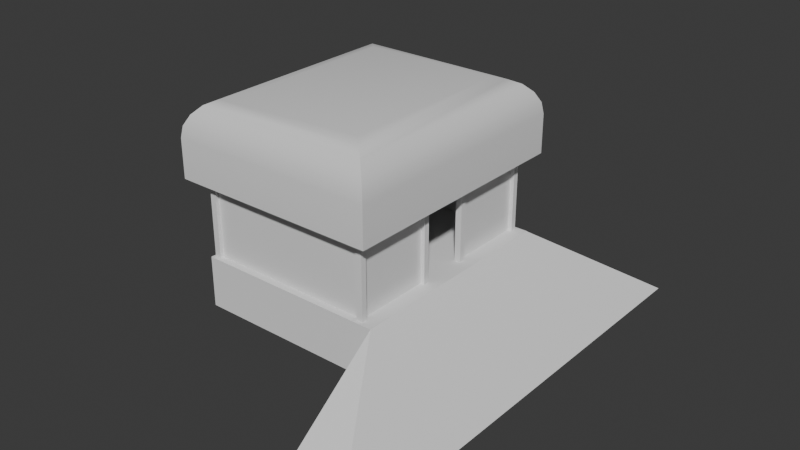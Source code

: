# Source: CosmeticShop.blend  (saved by Blender 5.2.44; exported with 4.5.12 LTS)
import bpy
from mathutils import Matrix  # noqa: F401  (used for matrix-valued properties, if any)

bpy.ops.wm.read_factory_settings(use_empty=True)
scene = bpy.context.scene
scene.name = 'Scene'

# ---- collections
col_collection = bpy.data.collections.new('Collection'); scene.collection.children.link(col_collection)

# ---- materials (node trees are filled in below, after node groups)
mat_glasslike = bpy.data.materials.new('GlassLike')

# ---- node groups
ng_smooth_by_angle = bpy.data.node_groups.new('Smooth by Angle', 'GeometryNodeTree')
_s = ng_smooth_by_angle.interface.new_socket(name='Mesh', in_out='OUTPUT', socket_type='NodeSocketGeometry')
_s = ng_smooth_by_angle.interface.new_socket(name='Mesh', in_out='INPUT', socket_type='NodeSocketGeometry')
_s = ng_smooth_by_angle.interface.new_socket(name='Angle', in_out='INPUT', socket_type='NodeSocketFloat')
_s.subtype = 'ANGLE'
_s.default_value = 0.5236
_s.min_value = 0.0
_s.max_value = 3.142
_s.description = 'Maximum face angle for smooth edges'
_s = ng_smooth_by_angle.interface.new_socket(name='Ignore Sharpness', in_out='INPUT', socket_type='NodeSocketBool')
_s.force_non_field = True
ng_smooth_by_angle.is_modifier = True
_N = ng_smooth_by_angle.nodes; _L = ng_smooth_by_angle.links
n0 = _N.new('GeometryNodeSetShadeSmooth'); n0.name = 'Set Shade Smooth'; n0.location = (120, -80)
n0.domain = 'EDGE'
n1 = _N.new('GeometryNodeSetShadeSmooth'); n1.name = 'Set Shade Smooth.001'; n1.location = (300, -80)
n2 = _N.new('NodeGroupOutput'); n2.name = 'Group Output'; n2.location = (480, -80)
n3 = _N.new('GeometryNodeInputMeshEdgeAngle'); n3.name = 'Edge Angle'; n3.location = (-440, -240)
n4 = _N.new('NodeGroupInput'); n4.name = 'Group Input'; n4.location = (-80, -80)
n5 = _N.new('GeometryNodeInputEdgeSmooth'); n5.name = 'Is Edge Smooth'; n5.location = (-260, -120)
n6 = _N.new('GeometryNodeInputShadeSmooth'); n6.name = 'Is Shade Smooth'; n6.location = (-440, -397)
n7 = _N.new('FunctionNodeCompare'); n7.name = 'Compare'; n7.location = (-260, -260)
n7.operation = 'LESS_EQUAL'
n8 = _N.new('FunctionNodeBooleanMath'); n8.name = 'Boolean Math.001'; n8.location = (-80, -260)
n9 = _N.new('NodeGroupInput'); n9.name = 'Group Input.001'; n9.location = (-440, -329)
n10 = _N.new('NodeGroupInput'); n10.name = 'Group Input.002'; n10.location = (-259, -189)
n11 = _N.new('FunctionNodeBooleanMath'); n11.name = 'Boolean Math'; n11.location = (-80, -149)
n11.operation = 'OR'
n12 = _N.new('FunctionNodeBooleanMath'); n12.name = 'Boolean Math.002'; n12.location = (-260, -380)
n12.operation = 'OR'
n13 = _N.new('NodeGroupInput'); n13.name = 'Group Input.003'; n13.location = (-440, -460)
_L.new(n3.outputs[0], n7.inputs[0])
_L.new(n1.outputs[0], n2.inputs[0])
_L.new(n9.outputs[1], n7.inputs[1])
_L.new(n7.outputs[0], n8.inputs[0])
_L.new(n4.outputs[0], n0.inputs[0])
_L.new(n0.outputs[0], n1.inputs[0])
_L.new(n8.outputs[0], n0.inputs[2])
_L.new(n10.outputs[2], n11.inputs[1])
_L.new(n5.outputs[0], n11.inputs[0])
_L.new(n11.outputs[0], n0.inputs[1])
_L.new(n13.outputs[2], n12.inputs[1])
_L.new(n6.outputs[0], n12.inputs[0])
_L.new(n12.outputs[0], n8.inputs[1])
n2.is_active_output = True

# ---- material node trees
mat_glasslike.use_nodes = True; mat_glasslike.node_tree.nodes.clear()
_N = mat_glasslike.node_tree.nodes; _L = mat_glasslike.node_tree.links
n0 = _N.new('ShaderNodeBsdfPrincipled'); n0.name = 'Principled BSDF'; n0.location = (-200, 100)
n0.inputs[10].default_value = 0.005
n1 = _N.new('ShaderNodeOutputMaterial'); n1.name = 'Material Output'; n1.location = (200, 100)
_L.new(n0.outputs[0], n1.inputs[0])
n1.is_active_output = True

# ---- world
world_world = bpy.data.worlds.new('World'); scene.world = world_world
world_world.use_nodes = True; world_world.node_tree.nodes.clear()
_N = world_world.node_tree.nodes; _L = world_world.node_tree.links
n0 = _N.new('ShaderNodeOutputWorld'); n0.name = 'World Output'; n0.location = (200, 100)
n1 = _N.new('ShaderNodeBackground'); n1.name = 'Background'; n1.location = (-200, 100)
n1.inputs[0].default_value = (0.05088, 0.05088, 0.05088, 1.0)
_L.new(n1.outputs[0], n0.inputs[0])
n0.is_active_output = True
world_world.color = (0.05088, 0.05088, 0.05088)
world_world.sun_shadow_jitter_overblur = 0.0

# ---- meshes
me_cube_003 = bpy.data.meshes.new('Cube.003')
me_cube_003.from_pydata([(-5.932, -7.357, -0.8364), (-5.932, -7.357, 2.489), (-5.932, 7.357, -0.8364), (-5.932, 7.357, 2.489), (5.932, -7.357, -0.8364), (5.932, -7.357, 2.489), (5.932, 7.357, -0.8364), (5.932, 7.357, 2.489), (8.281, 7.357, -0.8364), (8.281, -7.357, -0.8364), (6.139, 7.357, 2.489), (8.292, 7.357, 0.3352), (6.569, 7.357, 2.489), (6.569, 7.357, 1.951), (7.0, 7.357, 1.951), (7.0, 7.357, 1.412), (7.431, 7.357, 1.412), (7.431, 7.357, 0.8737), (7.862, 7.357, 0.8737), (7.862, 7.357, 0.3352), (8.292, -7.357, 0.3352), (6.139, -7.357, 2.489), (7.862, -7.357, 0.3352), (7.862, -7.357, 0.8737), (7.431, -7.357, 0.8737), (7.431, -7.357, 1.412), (7.0, -7.357, 1.412), (7.0, -7.357, 1.951), (6.569, -7.357, 1.951), (6.569, -7.357, 2.489)], [], [(0, 1, 3, 2), (2, 3, 7, 6), (4, 5, 1, 0), (2, 6, 4, 0), (7, 3, 1, 5), (4, 6, 8, 9), (10, 21, 29, 12), (12, 29, 28, 13), (13, 28, 27, 14), (14, 27, 26, 15), (15, 26, 25, 16), (16, 25, 24, 17), (17, 24, 23, 18), (18, 23, 22, 19), (19, 22, 20, 11), (6, 7, 10, 12, 13, 14, 15, 16, 17, 18, 19, 11, 8), (8, 11, 20, 9), (7, 5, 21, 10), (5, 4, 9, 20, 22, 23, 24, 25, 26, 27, 28, 29, 21)])
_uv = me_cube_003.uv_layers.new(name='UVMap')
_uv.uv.foreach_set('vector', [0.375, 0.0, 0.625, 0.0, 0.625, 0.25, 0.375, 0.25, 0.375, 0.25, 0.625, 0.25, 0.625, 0.5, 0.375, 0.5, 0.375, 0.75, 0.625, 0.75, 0.625, 1.0, 0.375, 1.0, 0.125, 0.5, 0.375, 0.5, 0.375, 0.75, 0.125, 0.75, 0.625, 0.5, 0.875, 0.5, 0.875, 0.75, 0.625, 0.75, 0.375, 0.75, 0.375, 0.5, 0.375, 0.5, 0.375, 0.75, 0.625, 0.5, 0.625, 0.75, 0.625, 0.75, 0.625, 0.5, 0.625, 0.5, 0.625, 0.75, 0.6064, 0.75, 0.6064, 0.5, 0.6064, 0.5, 0.6064, 0.75, 0.6064, 0.75, 0.6064, 0.5, 0.6064, 0.5, 0.6064, 0.75, 0.5878, 0.75, 0.5878, 0.5, 0.5878, 0.5, 0.5878, 0.75, 0.5134, 0.75, 0.5134, 0.5, 0.5134, 0.5, 0.5134, 0.75, 0.4576, 0.75, 0.4576, 0.5, 0.4576, 0.5, 0.4576, 0.75, 0.4576, 0.75, 0.4576, 0.5, 0.4576, 0.5, 0.4576, 0.75, 0.4018, 0.75, 0.4018, 0.5, 0.4018, 0.5, 0.4018, 0.75, 0.4018, 0.75, 0.4018, 0.5, 0.375, 0.5, 0.625, 0.5, 0.625, 0.5, 0.625, 0.5, 0.6064, 0.5, 0.6064, 0.5, 0.5878, 0.5, 0.5134, 0.5, 0.4576, 0.5, 0.4576, 0.5, 0.4018, 0.5, 0.4018, 0.5, 0.375, 0.5, 0.375, 0.5, 0.4018, 0.5, 0.4018, 0.75, 0.375, 0.75, 0.625, 0.5, 0.625, 0.75, 0.625, 0.75, 0.625, 0.5, 0.625, 0.75, 0.375, 0.75, 0.375, 0.75, 0.4018, 0.75, 0.4018, 0.75, 0.4576, 0.75, 0.4576, 0.75, 0.5134, 0.75, 0.5878, 0.75, 0.6064, 0.75, 0.6064, 0.75, 0.625, 0.75, 0.625, 0.75])
me_cube_003.update()
me_cube_004 = bpy.data.meshes.new('Cube.004')
me_cube_004.from_pydata([(5.404, -1.865, 2.163), (5.404, -1.865, 9.154), (5.404, -1.504, 2.163), (5.404, -1.504, 9.154), (5.814, -1.865, 2.163), (5.814, -1.865, 9.154), (5.814, -1.504, 2.163), (5.814, -1.504, 9.154)], [], [(0, 1, 3, 2), (2, 3, 7, 6), (6, 7, 5, 4), (4, 5, 1, 0), (2, 6, 4, 0), (7, 3, 1, 5)])
_uv = me_cube_004.uv_layers.new(name='UVMap')
_uv.uv.foreach_set('vector', [0.375, 0.0, 0.625, 0.0, 0.625, 0.25, 0.375, 0.25, 0.375, 0.25, 0.625, 0.25, 0.625, 0.5, 0.375, 0.5, 0.375, 0.5, 0.625, 0.5, 0.625, 0.75, 0.375, 0.75, 0.375, 0.75, 0.625, 0.75, 0.625, 1.0, 0.375, 1.0, 0.125, 0.5, 0.375, 0.5, 0.375, 0.75, 0.125, 0.75, 0.625, 0.5, 0.875, 0.5, 0.875, 0.75, 0.625, 0.75])
me_cube_004.update()
me_cube_005 = bpy.data.meshes.new('Cube.005')
me_cube_005.from_pydata([(5.404, -7.137, 2.163), (5.404, -7.137, 9.154), (5.404, -6.776, 2.163), (5.404, -6.776, 9.154), (5.814, -7.137, 2.163), (5.814, -7.137, 9.154), (5.814, -6.776, 2.163), (5.814, -6.776, 9.154)], [], [(0, 1, 3, 2), (2, 3, 7, 6), (6, 7, 5, 4), (4, 5, 1, 0), (2, 6, 4, 0), (7, 3, 1, 5)])
_uv = me_cube_005.uv_layers.new(name='UVMap')
_uv.uv.foreach_set('vector', [0.375, 0.0, 0.625, 0.0, 0.625, 0.25, 0.375, 0.25, 0.375, 0.25, 0.625, 0.25, 0.625, 0.5, 0.375, 0.5, 0.375, 0.5, 0.625, 0.5, 0.625, 0.75, 0.375, 0.75, 0.375, 0.75, 0.625, 0.75, 0.625, 1.0, 0.375, 1.0, 0.125, 0.5, 0.375, 0.5, 0.375, 0.75, 0.125, 0.75, 0.625, 0.5, 0.875, 0.5, 0.875, 0.75, 0.625, 0.75])
me_cube_005.update()
me_cube_006 = bpy.data.meshes.new('Cube.006')
me_cube_006.from_pydata([(-5.773, -7.137, 2.163), (-5.773, -7.137, 9.154), (-5.773, -6.776, 2.163), (-5.773, -6.776, 9.154), (-5.363, -7.137, 2.163), (-5.363, -7.137, 9.154), (-5.363, -6.776, 2.163), (-5.363, -6.776, 9.154)], [], [(0, 1, 3, 2), (2, 3, 7, 6), (6, 7, 5, 4), (4, 5, 1, 0), (2, 6, 4, 0), (7, 3, 1, 5)])
_uv = me_cube_006.uv_layers.new(name='UVMap')
_uv.uv.foreach_set('vector', [0.375, 0.0, 0.625, 0.0, 0.625, 0.25, 0.375, 0.25, 0.375, 0.25, 0.625, 0.25, 0.625, 0.5, 0.375, 0.5, 0.375, 0.5, 0.625, 0.5, 0.625, 0.75, 0.375, 0.75, 0.375, 0.75, 0.625, 0.75, 0.625, 1.0, 0.375, 1.0, 0.125, 0.5, 0.375, 0.5, 0.375, 0.75, 0.125, 0.75, 0.625, 0.5, 0.875, 0.5, 0.875, 0.75, 0.625, 0.75])
me_cube_006.update()
me_cube_007 = bpy.data.meshes.new('Cube.007')
me_cube_007.from_pydata([(-6.061, -7.341, 7.616), (-6.061, 7.341, 7.616), (6.061, -7.341, 7.616), (6.061, 7.341, 7.616), (-5.691, -6.97, 9.616), (-6.061, -7.341, 9.245), (-5.805, -7.085, 9.597), (-5.909, -7.188, 9.545), (-5.991, -7.271, 9.463), (-6.043, -7.323, 9.359), (-5.691, 6.97, 9.616), (-6.061, 7.341, 9.245), (-5.805, 7.085, 9.597), (-5.909, 7.188, 9.545), (-5.991, 7.271, 9.463), (-6.043, 7.323, 9.359), (5.691, -6.97, 9.616), (6.061, -7.341, 9.245), (5.805, -7.085, 9.597), (5.909, -7.188, 9.545), (5.991, -7.271, 9.463), (6.043, -7.323, 9.359), (5.691, 6.97, 9.616), (6.061, 7.341, 9.245), (5.805, 7.085, 9.597), (5.909, 7.188, 9.545), (5.991, 7.271, 9.463), (6.043, 7.323, 9.359)], [], [(1, 3, 2, 0), (4, 10, 12, 6), (6, 12, 13, 7), (7, 13, 14, 8), (8, 14, 15, 9), (9, 15, 11, 5), (10, 22, 24, 12), (12, 24, 25, 13), (13, 25, 26, 14), (14, 26, 27, 15), (15, 27, 23, 11), (22, 16, 18, 24), (24, 18, 19, 25), (25, 19, 20, 26), (26, 20, 21, 27), (27, 21, 17, 23), (16, 4, 6, 18), (18, 6, 7, 19), (19, 7, 8, 20), (20, 8, 9, 21), (21, 9, 5, 17), (2, 17, 5, 0), (0, 5, 11, 1), (22, 10, 4, 16), (1, 11, 23, 3), (3, 23, 17, 2)])
me_cube_007.polygons.foreach_set('use_smooth', [True] * 26)
_uv = me_cube_007.uv_layers.new(name='UVMap')
_uv.uv.foreach_set('vector', [0.125, 0.5, 0.375, 0.5, 0.375, 0.75, 0.125, 0.75, 0.8674, 0.7437, 0.8674, 0.5063, 0.8697, 0.5044, 0.8697, 0.7456, 0.8697, 0.7456, 0.8697, 0.5044, 0.8718, 0.5026, 0.8718, 0.7474, 0.8718, 0.7474, 0.8718, 0.5026, 0.8743, 0.5006, 0.8743, 0.7494, 0.625, 0.001206, 0.625, 0.2501, 0.593, 0.25, 0.593, 0.0003091, 0.593, 0.0003091, 0.593, 0.25, 0.5786, 0.25, 0.5786, 0.0, 0.8674, 0.5063, 0.6326, 0.5063, 0.6303, 0.5044, 0.8697, 0.5044, 0.8697, 0.5044, 0.6303, 0.5044, 0.6282, 0.5026, 0.8718, 0.5026, 0.8718, 0.5026, 0.6282, 0.5026, 0.6158, 0.5002, 0.8743, 0.5006, 0.625, 0.2501, 0.6158, 0.5002, 0.593, 0.5, 0.593, 0.25, 0.593, 0.25, 0.593, 0.5, 0.5786, 0.5, 0.5786, 0.25, 0.6326, 0.5063, 0.6326, 0.7437, 0.6303, 0.7456, 0.6303, 0.5044, 0.6303, 0.5044, 0.6303, 0.7456, 0.6282, 0.7474, 0.6282, 0.5026, 0.6282, 0.5026, 0.6282, 0.7474, 0.6158, 0.7498, 0.6158, 0.5002, 0.6158, 0.5002, 0.6158, 0.7498, 0.593, 0.75, 0.593, 0.5, 0.593, 0.5, 0.593, 0.75, 0.5786, 0.75, 0.5786, 0.5, 0.6326, 0.7437, 0.8674, 0.7437, 0.8697, 0.7456, 0.6303, 0.7456, 0.6303, 0.7456, 0.8697, 0.7456, 0.8718, 0.7474, 0.6282, 0.7474, 0.6282, 0.7474, 0.8718, 0.7474, 0.8743, 0.7494, 0.6158, 0.7498, 0.6158, 0.7498, 0.625, 0.9985, 0.593, 0.9996, 0.593, 0.75, 0.593, 0.75, 0.593, 0.9996, 0.5786, 1.0, 0.5786, 0.75, 0.375, 0.75, 0.5786, 0.75, 0.5786, 1.0, 0.375, 1.0, 0.375, 0.0, 0.5786, 0.0, 0.5786, 0.25, 0.375, 0.25, 0.6326, 0.5063, 0.8674, 0.5063, 0.8674, 0.7437, 0.6326, 0.7437, 0.375, 0.25, 0.5786, 0.25, 0.5786, 0.5, 0.375, 0.5, 0.375, 0.5, 0.5786, 0.5, 0.5786, 0.75, 0.375, 0.75])
me_cube_007.update()
me_cube_008 = bpy.data.meshes.new('Cube.008')
me_cube_008.from_pydata([(-6.83, -8.112, 7.603), (-6.83, 8.112, 7.603), (6.83, -8.112, 7.603), (6.83, 8.112, 7.603), (-4.47, -5.752, 12.51), (-6.83, -8.112, 10.15), (-5.199, -6.481, 12.39), (-5.857, -7.139, 12.06), (-6.379, -7.661, 11.53), (-6.714, -7.996, 10.88), (-4.47, 5.752, 12.51), (-6.83, 8.112, 10.15), (-5.199, 6.481, 12.39), (-5.857, 7.139, 12.06), (-6.379, 7.661, 11.53), (-6.714, 7.996, 10.88), (4.47, -5.752, 12.51), (6.83, -8.112, 10.15), (5.199, -6.481, 12.39), (5.857, -7.139, 12.06), (6.379, -7.661, 11.53), (6.714, -7.996, 10.88), (4.47, 5.752, 12.51), (6.83, 8.112, 10.15), (5.199, 6.481, 12.39), (5.857, 7.139, 12.06), (6.379, 7.661, 11.53), (6.714, 7.996, 10.88)], [], [(1, 3, 2, 0), (4, 10, 12, 6), (6, 12, 13, 7), (7, 13, 14, 8), (8, 14, 15, 9), (9, 15, 11, 5), (10, 22, 24, 12), (12, 24, 25, 13), (13, 25, 26, 14), (14, 26, 27, 15), (15, 27, 23, 11), (22, 16, 18, 24), (24, 18, 19, 25), (25, 19, 20, 26), (26, 20, 21, 27), (27, 21, 17, 23), (16, 4, 6, 18), (18, 6, 7, 19), (19, 7, 8, 20), (20, 8, 9, 21), (21, 9, 5, 17), (2, 17, 5, 0), (0, 5, 11, 1), (22, 10, 4, 16), (1, 11, 23, 3), (3, 23, 17, 2)])
me_cube_008.polygons.foreach_set('use_smooth', [True] * 26)
_uv = me_cube_008.uv_layers.new(name='UVMap')
_uv.uv.foreach_set('vector', [0.125, 0.5, 0.375, 0.5, 0.375, 0.75, 0.125, 0.75, 0.8318, 0.7136, 0.8318, 0.5364, 0.8452, 0.5251, 0.8452, 0.7249, 0.8452, 0.7249, 0.8452, 0.5251, 0.8572, 0.515, 0.8572, 0.735, 0.8572, 0.735, 0.8572, 0.515, 0.8709, 0.5035, 0.8709, 0.7465, 0.625, 0.006944, 0.625, 0.2507, 0.5138, 0.2502, 0.5138, 0.00178, 0.5138, 0.00178, 0.5138, 0.2502, 0.4641, 0.25, 0.4641, 0.0, 0.8318, 0.5364, 0.6682, 0.5364, 0.6548, 0.5251, 0.8452, 0.5251, 0.8452, 0.5251, 0.6548, 0.5251, 0.6428, 0.515, 0.8572, 0.515, 0.8572, 0.515, 0.6428, 0.515, 0.5939, 0.5014, 0.8709, 0.5035, 0.625, 0.2507, 0.5939, 0.5014, 0.5138, 0.4998, 0.5138, 0.2502, 0.5138, 0.2502, 0.5138, 0.4998, 0.4641, 0.5, 0.4641, 0.25, 0.6682, 0.5364, 0.6682, 0.7136, 0.6548, 0.7249, 0.6548, 0.5251, 0.6548, 0.5251, 0.6548, 0.7249, 0.6428, 0.735, 0.6428, 0.515, 0.6428, 0.515, 0.6428, 0.735, 0.5939, 0.7486, 0.5939, 0.5014, 0.5939, 0.5014, 0.5939, 0.7486, 0.5138, 0.7502, 0.5138, 0.4998, 0.5138, 0.4998, 0.5138, 0.7502, 0.4641, 0.75, 0.4641, 0.5, 0.6682, 0.7136, 0.8318, 0.7136, 0.8452, 0.7249, 0.6548, 0.7249, 0.6548, 0.7249, 0.8452, 0.7249, 0.8572, 0.735, 0.6428, 0.735, 0.6428, 0.735, 0.8572, 0.735, 0.8709, 0.7465, 0.5939, 0.7486, 0.5939, 0.7486, 0.625, 0.9918, 0.5138, 0.9979, 0.5138, 0.7502, 0.5138, 0.7502, 0.5138, 0.9979, 0.4641, 1.0, 0.4641, 0.75, 0.375, 0.75, 0.4641, 0.75, 0.4641, 1.0, 0.375, 1.0, 0.375, 0.0, 0.4641, 0.0, 0.4641, 0.25, 0.375, 0.25, 0.6682, 0.5364, 0.8318, 0.5364, 0.8318, 0.7136, 0.6682, 0.7136, 0.375, 0.25, 0.4641, 0.25, 0.4641, 0.5, 0.375, 0.5, 0.375, 0.5, 0.4641, 0.5, 0.4641, 0.75, 0.375, 0.75])
me_cube_008.materials.append(mat_glasslike)
me_cube_008.update()
me_plane_005 = bpy.data.meshes.new('Plane.005')
me_plane_005.from_pydata([(-3.962, 4.904, 1.595), (3.989, 4.904, 1.595), (-3.962, 4.904, 5.614), (3.989, 4.904, 5.614), (-3.95, -4.978, 5.527), (-3.95, -4.978, 1.702), (-3.95, 4.936, 5.527), (-3.95, 4.936, 1.702), (3.984, 1.212, 5.527), (3.984, 1.212, 1.702), (3.984, 4.936, 5.527), (3.984, 4.936, 1.702), (3.984, -4.928, 5.527), (3.984, -4.928, 1.702), (3.984, -1.204, 5.527), (3.984, -1.204, 1.702), (-3.962, -4.946, 1.595), (3.989, -4.946, 1.595), (-3.962, -4.946, 5.614), (3.989, -4.946, 5.614), (-3.819, 4.757, 5.554), (-3.819, 4.757, 1.656), (3.893, 4.757, 1.656), (3.893, 4.757, 5.554), (-3.808, 4.787, 5.47), (-3.808, -4.829, 5.47), (-3.808, -4.829, 1.759), (-3.808, 4.787, 1.759), (3.888, 4.787, 5.47), (3.888, 1.175, 5.47), (3.888, 1.175, 1.759), (3.888, 4.787, 1.759), (3.888, -1.169, 5.47), (3.888, -4.781, 5.47), (3.888, -4.781, 1.759), (3.888, -1.169, 1.759), (-3.819, -4.799, 5.554), (-3.819, -4.799, 1.656), (3.893, -4.799, 1.656), (3.893, -4.799, 5.554)], [], [(0, 2, 3, 1), (4, 6, 7, 5), (8, 10, 11, 9), (12, 14, 15, 13), (16, 18, 19, 17), (21, 22, 23, 20), (25, 26, 27, 24), (29, 30, 31, 28), (33, 34, 35, 32), (37, 38, 39, 36), (4, 5, 26, 25), (12, 13, 34, 33), (5, 7, 27, 26), (13, 15, 35, 34), (7, 6, 24, 27), (2, 0, 21, 20), (15, 14, 32, 35), (10, 8, 29, 28), (0, 1, 22, 21), (18, 16, 37, 36), (8, 9, 30, 29), (1, 3, 23, 22), (16, 17, 38, 37), (9, 11, 31, 30), (3, 2, 20, 23), (17, 19, 39, 38), (11, 10, 28, 31), (6, 4, 25, 24), (19, 18, 36, 39), (14, 12, 33, 32)])
_uv = me_plane_005.uv_layers.new(name='UVMap')
_uv.uv.foreach_set('vector', [0.0, 0.0, 0.0, 1.0, 1.0, 1.0, 1.0, 0.0, 0.0, 0.0, 0.0, 1.0, 1.0, 1.0, 1.0, 0.0, 0.0, 0.0, 0.0, 1.0, 1.0, 1.0, 1.0, 0.0, 0.0, 0.0, 0.0, 1.0, 1.0, 1.0, 1.0, 0.0, 0.0, 0.0, 0.0, 1.0, 1.0, 1.0, 1.0, 0.0, 0.0, 0.0, 1.0, 0.0, 1.0, 1.0, 0.0, 1.0, 0.0, 0.0, 1.0, 0.0, 1.0, 1.0, 0.0, 1.0, 0.0, 0.0, 1.0, 0.0, 1.0, 1.0, 0.0, 1.0, 0.0, 0.0, 1.0, 0.0, 1.0, 1.0, 0.0, 1.0, 0.0, 0.0, 1.0, 0.0, 1.0, 1.0, 0.0, 1.0, 0.0, 0.0, 1.0, 0.0, 1.0, 0.0, 0.0, 0.0, 0.0, 0.0, 1.0, 0.0, 1.0, 0.0, 0.0, 0.0, 1.0, 0.0, 1.0, 1.0, 1.0, 1.0, 1.0, 0.0, 1.0, 0.0, 1.0, 1.0, 1.0, 1.0, 1.0, 0.0, 1.0, 1.0, 0.0, 1.0, 0.0, 1.0, 1.0, 1.0, 0.0, 1.0, 0.0, 0.0, 0.0, 0.0, 0.0, 1.0, 1.0, 1.0, 0.0, 1.0, 0.0, 1.0, 1.0, 1.0, 0.0, 1.0, 0.0, 0.0, 0.0, 0.0, 0.0, 1.0, 0.0, 0.0, 1.0, 0.0, 1.0, 0.0, 0.0, 0.0, 0.0, 1.0, 0.0, 0.0, 0.0, 0.0, 0.0, 1.0, 0.0, 0.0, 1.0, 0.0, 1.0, 0.0, 0.0, 0.0, 1.0, 0.0, 1.0, 1.0, 1.0, 1.0, 1.0, 0.0, 0.0, 0.0, 1.0, 0.0, 1.0, 0.0, 0.0, 0.0, 1.0, 0.0, 1.0, 1.0, 1.0, 1.0, 1.0, 0.0, 1.0, 1.0, 0.0, 1.0, 0.0, 1.0, 1.0, 1.0, 1.0, 0.0, 1.0, 1.0, 1.0, 1.0, 1.0, 0.0, 1.0, 1.0, 0.0, 1.0, 0.0, 1.0, 1.0, 1.0, 0.0, 1.0, 0.0, 0.0, 0.0, 0.0, 0.0, 1.0, 1.0, 1.0, 0.0, 1.0, 0.0, 1.0, 1.0, 1.0, 0.0, 1.0, 0.0, 0.0, 0.0, 0.0, 0.0, 1.0])
me_plane_005.materials.append(mat_glasslike)
me_plane_005.update()
me_cube_009 = bpy.data.meshes.new('Cube.009')
me_cube_009.from_pydata([(-0.8737, -2.172, -2.12), (-1.043, -1.0, 1.003), (-0.8737, 2.172, -2.12), (-1.043, 1.0, 1.003), (1.657, -2.172, -2.125), (1.657, 2.172, -2.125)], [], [(0, 1, 3, 2), (2, 3, 5), (4, 1, 0), (2, 5, 4, 0), (3, 1, 4, 5)])
_uv = me_cube_009.uv_layers.new(name='UVMap')
_uv.uv.foreach_set('vector', [0.375, 0.0, 0.625, 0.0, 0.625, 0.25, 0.375, 0.25, 0.375, 0.25, 0.625, 0.25, 0.375, 0.5, 0.375, 0.75, 0.625, 1.0, 0.375, 1.0, 0.125, 0.5, 0.375, 0.5, 0.375, 0.75, 0.125, 0.75, 0.875, 0.5, 0.875, 0.75, 0.375, 0.75, 0.375, 0.5])
me_cube_009.update()

# ---- objects
ob_cube_col = bpy.data.objects.new('cube-col', me_cube_003)
ob_pole2 = bpy.data.objects.new('Pole2-', me_cube_004)
ob_pole3 = bpy.data.objects.new('Pole3-', me_cube_005)
ob_oike1 = bpy.data.objects.new('Oike1', me_cube_006)
ob_cube_col_001 = bpy.data.objects.new('Cube-col.001', me_cube_007)
ob_cube_001 = bpy.data.objects.new('Cube.001', me_cube_008)
ob_plane_004_col = bpy.data.objects.new('Plane.004-col', me_plane_005)
ob_cube_colonly = bpy.data.objects.new('Cube-colonly', me_cube_009)

# ---- transforms, parenting, visibility, modifiers, constraints
ob_cube_col.location = (0.0, 0.0, 0.0)
ob_cube_col.scale = (0.7171, 0.7171, 0.7171)
ob_pole2.location = (0.0, 0.0, 0.0)
ob_pole2.scale = (0.7171, 0.7171, 0.7171)
_m = ob_pole2.modifiers.new('Mirror', 'MIRROR')
_m.use_axis = (False, True, False)
_m.mirror_object = ob_cube_col
ob_pole3.location = (0.0, 0.0, 0.0)
ob_pole3.scale = (0.7171, 0.7171, 0.7171)
_m = ob_pole3.modifiers.new('Mirror', 'MIRROR')
_m.use_axis = (False, True, False)
_m.mirror_object = ob_cube_col
ob_oike1.location = (0.0, 0.0, 0.0)
ob_oike1.scale = (0.7171, 0.7171, 0.7171)
_m = ob_oike1.modifiers.new('Mirror', 'MIRROR')
_m.use_axis = (False, True, False)
_m.mirror_object = ob_cube_col
ob_cube_col_001.location = (0.0, 0.0, 0.0)
ob_cube_col_001.scale = (0.7171, 0.7171, 0.7171)
_m = ob_cube_col_001.modifiers.new('Smooth by Angle', 'NODES')
_m.node_group = ng_smooth_by_angle
_m.use_pin_to_last = True
_m.show_group_selector = False
ob_cube_001.location = (0.0, 0.0, 0.0)
ob_cube_001.scale = (0.7136, 0.7136, 0.7136)
_m = ob_cube_001.modifiers.new('Smooth by Angle', 'NODES')
_m.node_group = ng_smooth_by_angle
_m.use_pin_to_last = True
_m.show_group_selector = False
ob_plane_004_col.location = (0.0, 0.0, 0.0)
ob_cube_colonly.location = (6.145, -5.43e-08, 0.4042)
ob_cube_colonly.scale = (1.377, 5.252, 1.377)

# ---- collection membership
col_collection.objects.link(ob_cube_col)
col_collection.objects.link(ob_pole2)
col_collection.objects.link(ob_pole3)
col_collection.objects.link(ob_oike1)
col_collection.objects.link(ob_cube_col_001)
col_collection.objects.link(ob_cube_001)
col_collection.objects.link(ob_plane_004_col)
col_collection.objects.link(ob_cube_colonly)

# ---- scene / render settings (as saved in the file)
scene.frame_start = 1; scene.frame_end = 250; scene.frame_set(1)
scene.render.engine = 'BLENDER_EEVEE_NEXT'
scene.render.bake_bias = 0.0
scene.render.bake_samples = 0
scene.render.compositor_device = 'GPU'
scene.eevee.use_volume_custom_range = False
scene.eevee.fast_gi_thickness_near = 0.1
scene.eevee.fast_gi_thickness_far = 0.0
scene.eevee.ray_tracing_options.screen_trace_thickness = 0.1
bpy.context.view_layer.update()

# ---- added for rendering (the .blend has no active camera and no usable light): camera, sun
cam_auto = bpy.data.cameras.new('AutoCamera')
cam_auto.lens = 50.0
cam_auto.sensor_width = 36.0
cam_auto.clip_end = 1000.0
ob_auto_camera = bpy.data.objects.new('AutoCamera', cam_auto)
scene.collection.objects.link(ob_auto_camera)
ob_auto_camera.location = (28.4069, -31.9559, 24.5048)
ob_auto_camera.rotation_euler = (1.09748, -7.21219e-08, 0.694738)
scene.camera = ob_auto_camera
light_auto_sun = bpy.data.lights.new('AutoSun', 'SUN')
light_auto_sun.energy = 3.0
light_auto_sun.angle = 0.0523599
ob_auto_sun = bpy.data.objects.new('AutoSun', light_auto_sun)
scene.collection.objects.link(ob_auto_sun)
ob_auto_sun.rotation_euler = (0.872665, 0.174533, 0.523599)
bpy.context.view_layer.update()
